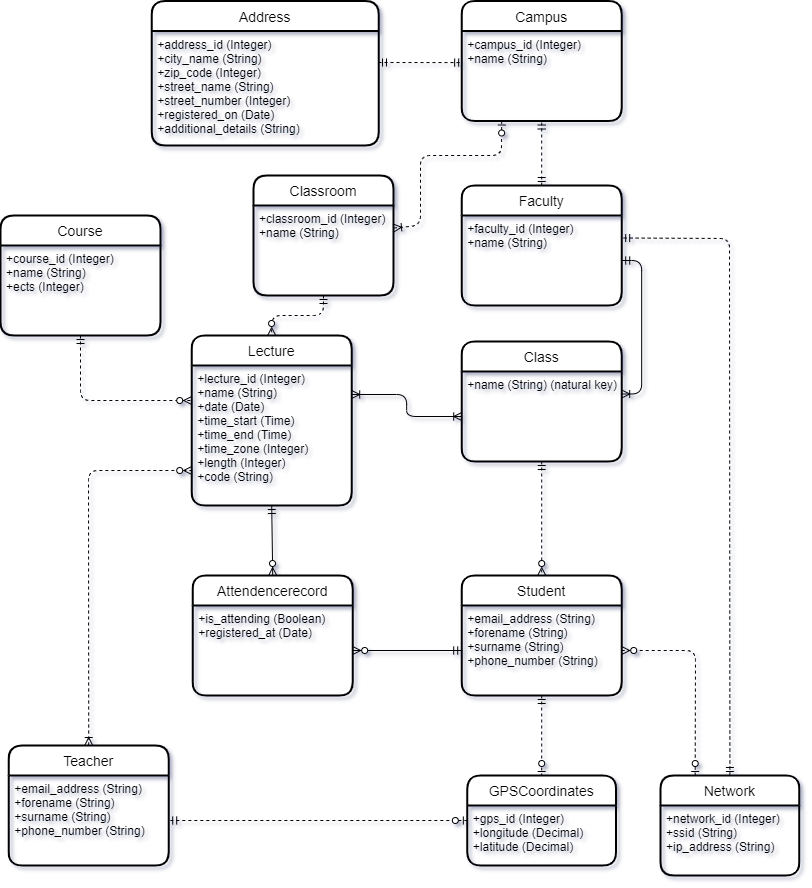

The diagram above was exported from draw.io. Its source (the exported page's mxGraphModel, read from the mxfile embedded in the PNG):
<mxGraphModel dx="2370" dy="2439" grid="1" gridSize="10" guides="1" tooltips="1" connect="1" arrows="1" fold="1" page="1" pageScale="1" pageWidth="827" pageHeight="1169" math="0" shadow="0">
  <root>
    <mxCell id="0" />
    <mxCell id="1" parent="0" />
    <mxCell id="2" value="Lecture" style="swimlane;childLayout=stackLayout;horizontal=1;startSize=30;horizontalStack=0;rounded=1;fontSize=14;fontStyle=0;strokeWidth=2;resizeParent=0;resizeLast=1;shadow=0;dashed=0;align=center;" vertex="1" parent="1">
      <mxGeometry x="1031.21" y="-720" width="160" height="170" as="geometry" />
    </mxCell>
    <mxCell id="3" value="+lecture_id (Integer)&#10;+name (String)&#10;+date (Date)&#10;+time_start (Time)&#10;+time_end (Time)&#10;+time_zone (Integer)&#10;+length (Integer)&#10;+code (String)" style="align=left;strokeColor=none;fillColor=none;spacingLeft=4;fontSize=12;verticalAlign=top;resizable=0;rotatable=0;part=1;fontStyle=0;labelBackgroundColor=none;" vertex="1" parent="2">
      <mxGeometry y="30" width="160" height="140" as="geometry" />
    </mxCell>
    <mxCell id="4" value="Teacher" style="swimlane;childLayout=stackLayout;horizontal=1;startSize=30;horizontalStack=0;rounded=1;fontSize=14;fontStyle=0;strokeWidth=2;resizeParent=0;resizeLast=1;shadow=0;dashed=0;align=center;" vertex="1" parent="1">
      <mxGeometry x="848.21" y="-310" width="160" height="120" as="geometry" />
    </mxCell>
    <mxCell id="5" value="+email_address (String)&#10;+forename (String)&#10;+surname (String)&#10;+phone_number (String)&#10;" style="align=left;strokeColor=none;fillColor=none;spacingLeft=4;fontSize=12;verticalAlign=top;resizable=0;rotatable=0;part=1;" vertex="1" parent="4">
      <mxGeometry y="30" width="160" height="90" as="geometry" />
    </mxCell>
    <mxCell id="6" value="Course" style="swimlane;childLayout=stackLayout;horizontal=1;startSize=30;horizontalStack=0;rounded=1;fontSize=14;fontStyle=0;strokeWidth=2;resizeParent=0;resizeLast=1;shadow=0;dashed=0;align=center;" vertex="1" parent="1">
      <mxGeometry x="840" y="-840" width="160" height="120" as="geometry" />
    </mxCell>
    <mxCell id="7" value="+course_id (Integer)&#10;+name (String)&#10;+ects (Integer)" style="align=left;strokeColor=none;fillColor=none;spacingLeft=4;fontSize=12;verticalAlign=top;resizable=0;rotatable=0;part=1;" vertex="1" parent="6">
      <mxGeometry y="30" width="160" height="90" as="geometry" />
    </mxCell>
    <mxCell id="8" value="Class" style="swimlane;childLayout=stackLayout;horizontal=1;startSize=30;horizontalStack=0;rounded=1;fontSize=14;fontStyle=0;strokeWidth=2;resizeParent=0;resizeLast=1;shadow=0;dashed=0;align=center;" vertex="1" parent="1">
      <mxGeometry x="1301.21" y="-714" width="160" height="120" as="geometry" />
    </mxCell>
    <mxCell id="9" value="+name (String) (natural key)" style="align=left;strokeColor=none;fillColor=none;spacingLeft=4;fontSize=12;verticalAlign=top;resizable=0;rotatable=0;part=1;" vertex="1" parent="8">
      <mxGeometry y="30" width="160" height="90" as="geometry" />
    </mxCell>
    <mxCell id="10" value="Student" style="swimlane;childLayout=stackLayout;horizontal=1;startSize=30;horizontalStack=0;rounded=1;fontSize=14;fontStyle=0;strokeWidth=2;resizeParent=0;resizeLast=1;shadow=0;dashed=0;align=center;" vertex="1" parent="1">
      <mxGeometry x="1301.21" y="-480" width="160" height="120" as="geometry" />
    </mxCell>
    <mxCell id="11" value="+email_address (String)&#10;+forename (String)&#10;+surname (String)&#10;+phone_number (String)&#10;" style="align=left;strokeColor=none;fillColor=none;spacingLeft=4;fontSize=12;verticalAlign=top;resizable=0;rotatable=0;part=1;" vertex="1" parent="10">
      <mxGeometry y="30" width="160" height="90" as="geometry" />
    </mxCell>
    <mxCell id="12" value="" style="fontSize=12;html=1;endArrow=ERzeroToMany;startArrow=ERoneToMany;entryX=0;entryY=0.75;entryDx=0;entryDy=0;dashed=1;endFill=1;startFill=0;exitX=0.5;exitY=0;exitDx=0;exitDy=0;" edge="1" source="4" target="3" parent="1">
      <mxGeometry width="100" height="100" relative="1" as="geometry">
        <mxPoint x="921.21" y="-387" as="sourcePoint" />
        <mxPoint x="1411.21" y="-657.5" as="targetPoint" />
        <Array as="points">
          <mxPoint x="928" y="-585" />
        </Array>
      </mxGeometry>
    </mxCell>
    <mxCell id="13" value="" style="fontSize=12;html=1;endArrow=ERzeroToMany;startArrow=ERmandOne;entryX=0.5;entryY=0;entryDx=0;entryDy=0;exitX=0.5;exitY=1;exitDx=0;exitDy=0;dashed=1;" edge="1" source="9" target="10" parent="1">
      <mxGeometry width="100" height="100" relative="1" as="geometry">
        <mxPoint x="1471.21" y="-639" as="sourcePoint" />
        <mxPoint x="1131.21" y="-780" as="targetPoint" />
        <Array as="points" />
      </mxGeometry>
    </mxCell>
    <mxCell id="14" value="" style="fontSize=12;html=1;endArrow=ERzeroToMany;startArrow=ERmandOne;entryX=0;entryY=0.25;entryDx=0;entryDy=0;exitX=0.5;exitY=1;exitDx=0;exitDy=0;endFill=1;dashed=1;" edge="1" source="7" target="3" parent="1">
      <mxGeometry width="100" height="100" relative="1" as="geometry">
        <mxPoint x="951.21" y="-570" as="sourcePoint" />
        <mxPoint x="971.21" y="-680" as="targetPoint" />
        <Array as="points">
          <mxPoint x="920" y="-655" />
        </Array>
      </mxGeometry>
    </mxCell>
    <mxCell id="15" value="Network" style="swimlane;childLayout=stackLayout;horizontal=1;startSize=30;horizontalStack=0;rounded=1;fontSize=14;fontStyle=0;strokeWidth=2;resizeParent=0;resizeLast=1;shadow=0;dashed=0;align=center;" vertex="1" parent="1">
      <mxGeometry x="1500" y="-280" width="138.79" height="100" as="geometry" />
    </mxCell>
    <mxCell id="16" value="+network_id (Integer)&#10;+ssid (String)&#10;+ip_address (String)&#10;" style="align=left;strokeColor=none;fillColor=none;spacingLeft=4;fontSize=12;verticalAlign=top;resizable=0;rotatable=0;part=1;" vertex="1" parent="15">
      <mxGeometry y="30" width="138.79" height="70" as="geometry" />
    </mxCell>
    <mxCell id="17" value="Faculty" style="swimlane;childLayout=stackLayout;horizontal=1;startSize=30;horizontalStack=0;rounded=1;fontSize=14;fontStyle=0;strokeWidth=2;resizeParent=0;resizeLast=1;shadow=0;dashed=0;align=center;" vertex="1" parent="1">
      <mxGeometry x="1301.21" y="-870" width="160" height="120" as="geometry" />
    </mxCell>
    <mxCell id="18" value="+faculty_id (Integer)&#10;+name (String)&#10;&#10;" style="align=left;strokeColor=none;fillColor=none;spacingLeft=4;fontSize=12;verticalAlign=top;resizable=0;rotatable=0;part=1;" vertex="1" parent="17">
      <mxGeometry y="30" width="160" height="90" as="geometry" />
    </mxCell>
    <mxCell id="19" value="" style="edgeStyle=orthogonalEdgeStyle;fontSize=12;html=1;endArrow=ERoneToMany;startArrow=ERmandOne;exitX=1;exitY=0.5;exitDx=0;exitDy=0;entryX=1;entryY=0.25;entryDx=0;entryDy=0;" edge="1" source="18" target="9" parent="1">
      <mxGeometry width="100" height="100" relative="1" as="geometry">
        <mxPoint x="1441.21" y="-880" as="sourcePoint" />
        <mxPoint x="1541.21" y="-980" as="targetPoint" />
        <Array as="points">
          <mxPoint x="1481.21" y="-795" />
          <mxPoint x="1481.21" y="-662" />
        </Array>
      </mxGeometry>
    </mxCell>
    <mxCell id="20" value="Attendencerecord" style="swimlane;childLayout=stackLayout;horizontal=1;startSize=30;horizontalStack=0;rounded=1;fontSize=14;fontStyle=0;strokeWidth=2;resizeParent=0;resizeLast=1;shadow=0;dashed=0;align=center;" vertex="1" parent="1">
      <mxGeometry x="1032.21" y="-480" width="160" height="120" as="geometry">
        <mxRectangle x="1130" y="-470" width="70" height="30" as="alternateBounds" />
      </mxGeometry>
    </mxCell>
    <mxCell id="21" value="+is_attending (Boolean)&#10;+registered_at (Date)" style="align=left;strokeColor=none;fillColor=none;spacingLeft=4;fontSize=12;verticalAlign=top;resizable=0;rotatable=0;part=1;" vertex="1" parent="20">
      <mxGeometry y="30" width="160" height="90" as="geometry" />
    </mxCell>
    <mxCell id="22" value="" style="fontSize=12;html=1;endArrow=ERzeroToMany;startArrow=ERmandOne;endFill=1;entryX=0.5;entryY=0;entryDx=0;entryDy=0;exitX=0.5;exitY=1;exitDx=0;exitDy=0;" edge="1" source="3" target="20" parent="1">
      <mxGeometry width="100" height="100" relative="1" as="geometry">
        <mxPoint x="1011.21" y="-600" as="sourcePoint" />
        <mxPoint x="1201.21" y="-477" as="targetPoint" />
      </mxGeometry>
    </mxCell>
    <mxCell id="23" value="" style="fontSize=12;html=1;endArrow=ERzeroToMany;startArrow=ERmandOne;endFill=1;exitX=0;exitY=0.5;exitDx=0;exitDy=0;entryX=1;entryY=0.5;entryDx=0;entryDy=0;" edge="1" source="11" target="21" parent="1">
      <mxGeometry width="100" height="100" relative="1" as="geometry">
        <mxPoint x="1261.21" y="-407" as="sourcePoint" />
        <mxPoint x="1220" y="-440" as="targetPoint" />
      </mxGeometry>
    </mxCell>
    <mxCell id="24" value="" style="edgeStyle=orthogonalEdgeStyle;fontSize=12;html=1;endArrow=ERoneToMany;startArrow=ERoneToMany;" edge="1" target="9" parent="1">
      <mxGeometry width="100" height="100" relative="1" as="geometry">
        <mxPoint x="1191.2100000000005" y="-661" as="sourcePoint" />
        <mxPoint x="1351.21" y="-700" as="targetPoint" />
      </mxGeometry>
    </mxCell>
    <mxCell id="25" value="" style="fontSize=12;html=1;endArrow=ERmandOne;startArrow=ERmandOne;entryX=1;entryY=0.25;entryDx=0;entryDy=0;exitX=0.5;exitY=0;exitDx=0;exitDy=0;dashed=1;" edge="1" source="15" target="18" parent="1">
      <mxGeometry width="100" height="100" relative="1" as="geometry">
        <mxPoint x="1172.21" y="-860" as="sourcePoint" />
        <mxPoint x="1280.21" y="-945" as="targetPoint" />
        <Array as="points">
          <mxPoint x="1569" y="-817" />
        </Array>
      </mxGeometry>
    </mxCell>
    <mxCell id="26" value="" style="fontSize=12;html=1;endArrow=ERzeroToOne;startArrow=ERzeroToMany;entryX=0.25;entryY=0;entryDx=0;entryDy=0;startFill=1;endFill=1;dashed=1;exitX=1;exitY=0.5;exitDx=0;exitDy=0;" edge="1" source="11" target="15" parent="1">
      <mxGeometry width="100" height="100" relative="1" as="geometry">
        <mxPoint x="1421.21" y="-470" as="sourcePoint" />
        <mxPoint x="1541.21" y="-570" as="targetPoint" />
        <Array as="points">
          <mxPoint x="1461.21" y="-405" />
          <mxPoint x="1535" y="-405" />
        </Array>
      </mxGeometry>
    </mxCell>
    <mxCell id="27" value="Classroom" style="swimlane;childLayout=stackLayout;horizontal=1;startSize=30;horizontalStack=0;rounded=1;fontSize=14;fontStyle=0;strokeWidth=2;resizeParent=0;resizeLast=1;shadow=0;dashed=0;align=center;" vertex="1" parent="1">
      <mxGeometry x="1093" y="-880" width="140" height="120" as="geometry" />
    </mxCell>
    <mxCell id="28" value="+classroom_id (Integer)&#10;+name (String)" style="align=left;strokeColor=none;fillColor=none;spacingLeft=4;fontSize=12;verticalAlign=top;resizable=0;rotatable=0;part=1;" vertex="1" parent="27">
      <mxGeometry y="30" width="140" height="90" as="geometry" />
    </mxCell>
    <mxCell id="29" value="" style="fontSize=12;html=1;endArrow=ERzeroToMany;startArrow=ERmandOne;exitX=0.5;exitY=1;exitDx=0;exitDy=0;entryX=0.5;entryY=0;entryDx=0;entryDy=0;endFill=1;dashed=1;" edge="1" source="28" target="2" parent="1">
      <mxGeometry width="100" height="100" relative="1" as="geometry">
        <mxPoint x="1091.21" y="-560" as="sourcePoint" />
        <mxPoint x="1191.21" y="-660" as="targetPoint" />
        <Array as="points">
          <mxPoint x="1163" y="-740" />
          <mxPoint x="1111" y="-740" />
        </Array>
      </mxGeometry>
    </mxCell>
    <mxCell id="30" style="edgeStyle=none;rounded=0;orthogonalLoop=1;jettySize=auto;html=1;endArrow=ERmandOne;endFill=0;startArrow=ERzeroToOne;startFill=1;dashed=1;" edge="1" source="31" target="5" parent="1">
      <mxGeometry relative="1" as="geometry" />
    </mxCell>
    <mxCell id="31" value="GPSCoordinates" style="swimlane;childLayout=stackLayout;horizontal=1;startSize=30;horizontalStack=0;rounded=1;fontSize=14;fontStyle=0;strokeWidth=2;resizeParent=0;resizeLast=1;shadow=0;dashed=0;align=center;" vertex="1" parent="1">
      <mxGeometry x="1306.82" y="-280" width="148.79" height="90" as="geometry" />
    </mxCell>
    <mxCell id="32" value="+gps_id (Integer)&#10;+longitude (Decimal)&#10;+latitude (Decimal)" style="align=left;strokeColor=none;fillColor=none;spacingLeft=4;fontSize=12;verticalAlign=top;resizable=0;rotatable=0;part=1;fontStyle=0" vertex="1" parent="31">
      <mxGeometry y="30" width="148.79" height="60" as="geometry" />
    </mxCell>
    <mxCell id="33" value="Address" style="swimlane;childLayout=stackLayout;horizontal=1;startSize=30;horizontalStack=0;rounded=1;fontSize=14;fontStyle=0;strokeWidth=2;resizeParent=0;resizeLast=1;shadow=0;dashed=0;align=center;" vertex="1" parent="1">
      <mxGeometry x="991.21" y="-1054.5" width="227" height="144.5" as="geometry" />
    </mxCell>
    <mxCell id="34" value="+address_id (Integer)&#10;+city_name (String)&#10;+zip_code (Integer)&#10;+street_name (String)&#10;+street_number (Integer)&#10;+registered_on (Date)&#10;+additional_details (String)" style="align=left;strokeColor=none;fillColor=none;spacingLeft=4;fontSize=12;verticalAlign=top;resizable=0;rotatable=0;part=1;fontStyle=0" vertex="1" parent="33">
      <mxGeometry y="30" width="227" height="114.5" as="geometry" />
    </mxCell>
    <mxCell id="35" value="" style="endArrow=ERzeroToOne;html=1;strokeWidth=1;fontSize=20;exitX=0.5;exitY=1;exitDx=0;exitDy=0;entryX=0.5;entryY=0;entryDx=0;entryDy=0;startArrow=ERmandOne;startFill=0;endFill=1;dashed=1;" edge="1" source="11" target="31" parent="1">
      <mxGeometry width="50" height="50" relative="1" as="geometry">
        <mxPoint x="1491.21" y="-370" as="sourcePoint" />
        <mxPoint x="1541.21" y="-420" as="targetPoint" />
      </mxGeometry>
    </mxCell>
    <mxCell id="36" value="Campus" style="swimlane;childLayout=stackLayout;horizontal=1;startSize=30;horizontalStack=0;rounded=1;fontSize=14;fontStyle=0;strokeWidth=2;resizeParent=0;resizeLast=1;shadow=0;dashed=0;align=center;" vertex="1" parent="1">
      <mxGeometry x="1301.21" y="-1054.5" width="160" height="120" as="geometry" />
    </mxCell>
    <mxCell id="37" value="+campus_id (Integer)&#10;+name (String)&#10;&#10;" style="align=left;strokeColor=none;fillColor=none;spacingLeft=4;fontSize=12;verticalAlign=top;resizable=0;rotatable=0;part=1;" vertex="1" parent="36">
      <mxGeometry y="30" width="160" height="90" as="geometry" />
    </mxCell>
    <mxCell id="38" value="" style="endArrow=ERmandOne;html=1;dashed=1;strokeWidth=1;fontSize=20;exitX=0.5;exitY=0;exitDx=0;exitDy=0;entryX=0.5;entryY=1;entryDx=0;entryDy=0;endFill=0;startArrow=ERmandOne;startFill=0;" edge="1" source="17" target="37" parent="1">
      <mxGeometry width="50" height="50" relative="1" as="geometry">
        <mxPoint x="1551.21" y="-940" as="sourcePoint" />
        <mxPoint x="1601.21" y="-990" as="targetPoint" />
      </mxGeometry>
    </mxCell>
    <mxCell id="39" value="" style="endArrow=ERmandOne;html=1;dashed=1;strokeWidth=1;fontSize=20;entryX=0.006;entryY=0.351;entryDx=0;entryDy=0;startArrow=ERmandOne;startFill=0;endFill=0;entryPerimeter=0;" edge="1" target="37" parent="1">
      <mxGeometry width="50" height="50" relative="1" as="geometry">
        <mxPoint x="1217.9999999999995" y="-993" as="sourcePoint" />
        <mxPoint x="1291.21" y="-930" as="targetPoint" />
      </mxGeometry>
    </mxCell>
    <mxCell id="40" value="" style="fontSize=12;html=1;endArrow=ERoneToMany;startArrow=ERzeroToOne;exitX=0.25;exitY=1;exitDx=0;exitDy=0;entryX=1;entryY=0.25;entryDx=0;entryDy=0;endFill=0;dashed=1;startFill=1;" edge="1" source="37" target="28" parent="1">
      <mxGeometry width="100" height="100" relative="1" as="geometry">
        <mxPoint x="1309.55" y="-920" as="sourcePoint" />
        <mxPoint x="1257.76" y="-880" as="targetPoint" />
        <Array as="points">
          <mxPoint x="1341" y="-900" />
          <mxPoint x="1260" y="-900" />
          <mxPoint x="1260" y="-830" />
        </Array>
      </mxGeometry>
    </mxCell>
  </root>
</mxGraphModel>